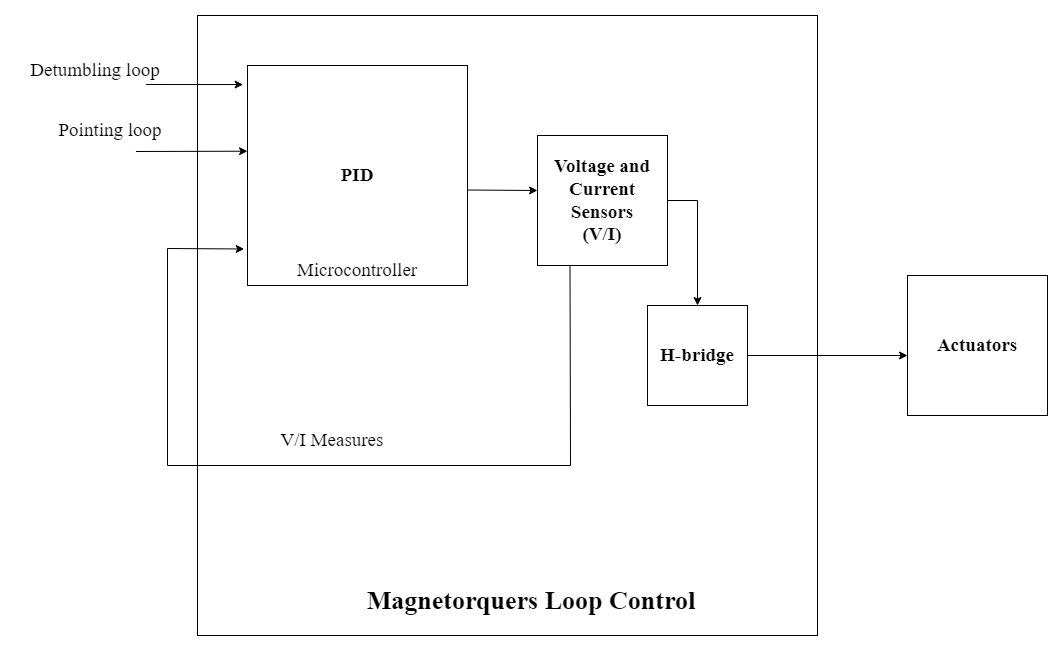

The diagram above was exported from draw.io. Its source (the exported page's mxGraphModel, read from the mxfile embedded in the PNG):
<mxGraphModel dx="2417" dy="868" grid="1" gridSize="10" guides="1" tooltips="1" connect="1" arrows="1" fold="1" page="1" pageScale="1" pageWidth="827" pageHeight="1169" math="0" shadow="0">
  <root>
    <mxCell id="0" />
    <mxCell id="1" parent="0" />
    <mxCell id="9ckScwZvbxO3NHxXQxj2-22" value="" style="whiteSpace=wrap;html=1;aspect=fixed;" vertex="1" parent="1">
      <mxGeometry x="80" y="110" width="620" height="620" as="geometry" />
    </mxCell>
    <mxCell id="9ckScwZvbxO3NHxXQxj2-23" value="PID" style="whiteSpace=wrap;html=1;aspect=fixed;fontFamily=Times New Roman;fontSize=19;fontStyle=1" vertex="1" parent="1">
      <mxGeometry x="130" y="160" width="220" height="220" as="geometry" />
    </mxCell>
    <mxCell id="9ckScwZvbxO3NHxXQxj2-24" value="Microcontroller" style="text;html=1;strokeColor=none;fillColor=none;align=center;verticalAlign=middle;whiteSpace=wrap;rounded=0;fontFamily=Times New Roman;fontSize=19;" vertex="1" parent="1">
      <mxGeometry x="210" y="350" width="60" height="30" as="geometry" />
    </mxCell>
    <mxCell id="9ckScwZvbxO3NHxXQxj2-25" value="Voltage and&lt;br&gt;Current&lt;br&gt;Sensors&lt;br&gt;(V/I)" style="whiteSpace=wrap;html=1;aspect=fixed;fontFamily=Times New Roman;fontSize=19;fontStyle=1" vertex="1" parent="1">
      <mxGeometry x="420" y="230" width="130" height="130" as="geometry" />
    </mxCell>
    <mxCell id="9ckScwZvbxO3NHxXQxj2-26" value="Actuators" style="whiteSpace=wrap;html=1;aspect=fixed;fontFamily=Times New Roman;fontSize=19;fontStyle=1" vertex="1" parent="1">
      <mxGeometry x="790" y="370" width="140" height="140" as="geometry" />
    </mxCell>
    <mxCell id="9ckScwZvbxO3NHxXQxj2-27" value="" style="endArrow=classic;html=1;rounded=0;fontFamily=Times New Roman;fontSize=19;exitX=1.002;exitY=0.566;exitDx=0;exitDy=0;exitPerimeter=0;" edge="1" parent="1" source="9ckScwZvbxO3NHxXQxj2-23">
      <mxGeometry width="50" height="50" relative="1" as="geometry">
        <mxPoint x="270" y="540" as="sourcePoint" />
        <mxPoint x="420" y="285" as="targetPoint" />
      </mxGeometry>
    </mxCell>
    <mxCell id="9ckScwZvbxO3NHxXQxj2-28" value="" style="endArrow=classic;html=1;rounded=0;fontFamily=Times New Roman;fontSize=19;entryX=-0.015;entryY=0.834;entryDx=0;entryDy=0;exitX=0.25;exitY=1;exitDx=0;exitDy=0;entryPerimeter=0;" edge="1" parent="1" source="9ckScwZvbxO3NHxXQxj2-25" target="9ckScwZvbxO3NHxXQxj2-23">
      <mxGeometry width="50" height="50" relative="1" as="geometry">
        <mxPoint x="390" y="290" as="sourcePoint" />
        <mxPoint x="320" y="490" as="targetPoint" />
        <Array as="points">
          <mxPoint x="453" y="560" />
          <mxPoint x="50" y="560" />
          <mxPoint x="50" y="343" />
        </Array>
      </mxGeometry>
    </mxCell>
    <mxCell id="9ckScwZvbxO3NHxXQxj2-29" value="" style="endArrow=classic;html=1;rounded=0;fontFamily=Times New Roman;fontSize=19;entryX=0.007;entryY=0.435;entryDx=0;entryDy=0;entryPerimeter=0;" edge="1" parent="1">
      <mxGeometry width="50" height="50" relative="1" as="geometry">
        <mxPoint x="18.460000000000036" y="246" as="sourcePoint" />
        <mxPoint x="130" y="245.70000000000005" as="targetPoint" />
      </mxGeometry>
    </mxCell>
    <mxCell id="9ckScwZvbxO3NHxXQxj2-30" value="" style="endArrow=classic;html=1;rounded=0;fontFamily=Times New Roman;fontSize=19;entryX=-0.013;entryY=0.132;entryDx=0;entryDy=0;entryPerimeter=0;" edge="1" parent="1">
      <mxGeometry width="50" height="50" relative="1" as="geometry">
        <mxPoint x="28.460000000000036" y="179" as="sourcePoint" />
        <mxPoint x="125.59999999999991" y="179.03999999999996" as="targetPoint" />
      </mxGeometry>
    </mxCell>
    <mxCell id="9ckScwZvbxO3NHxXQxj2-31" value="V/I Measures" style="text;html=1;strokeColor=none;fillColor=none;align=center;verticalAlign=middle;whiteSpace=wrap;rounded=0;fontFamily=Times New Roman;fontSize=19;fontStyle=0" vertex="1" parent="1">
      <mxGeometry x="160" y="520" width="110" height="30" as="geometry" />
    </mxCell>
    <mxCell id="9ckScwZvbxO3NHxXQxj2-32" value="Detumbling loop" style="text;html=1;strokeColor=none;fillColor=none;align=center;verticalAlign=middle;whiteSpace=wrap;rounded=0;fontFamily=Times New Roman;fontSize=19;fontStyle=0" vertex="1" parent="1">
      <mxGeometry x="-101.54" y="150" width="160" height="30" as="geometry" />
    </mxCell>
    <mxCell id="9ckScwZvbxO3NHxXQxj2-33" value="Pointing loop" style="text;html=1;strokeColor=none;fillColor=none;align=center;verticalAlign=middle;whiteSpace=wrap;rounded=0;fontFamily=Times New Roman;fontSize=19;fontStyle=0" vertex="1" parent="1">
      <mxGeometry x="-101.54" y="210" width="190" height="30" as="geometry" />
    </mxCell>
    <mxCell id="9ckScwZvbxO3NHxXQxj2-36" value="H-bridge" style="whiteSpace=wrap;html=1;aspect=fixed;fontFamily=Times New Roman;fontSize=19;fontStyle=1" vertex="1" parent="1">
      <mxGeometry x="530" y="400" width="100" height="100" as="geometry" />
    </mxCell>
    <mxCell id="9ckScwZvbxO3NHxXQxj2-37" value="" style="endArrow=classic;html=1;rounded=0;fontFamily=Times New Roman;fontSize=19;exitX=1;exitY=0.5;exitDx=0;exitDy=0;entryX=0.5;entryY=0;entryDx=0;entryDy=0;" edge="1" parent="1" source="9ckScwZvbxO3NHxXQxj2-25" target="9ckScwZvbxO3NHxXQxj2-36">
      <mxGeometry width="50" height="50" relative="1" as="geometry">
        <mxPoint x="360.44000000000005" y="294.52" as="sourcePoint" />
        <mxPoint x="430" y="295" as="targetPoint" />
        <Array as="points">
          <mxPoint x="580" y="295" />
        </Array>
      </mxGeometry>
    </mxCell>
    <mxCell id="9ckScwZvbxO3NHxXQxj2-38" value="" style="endArrow=classic;html=1;rounded=0;exitX=1;exitY=0.5;exitDx=0;exitDy=0;" edge="1" parent="1" source="9ckScwZvbxO3NHxXQxj2-36">
      <mxGeometry width="50" height="50" relative="1" as="geometry">
        <mxPoint x="390" y="470" as="sourcePoint" />
        <mxPoint x="790" y="450" as="targetPoint" />
      </mxGeometry>
    </mxCell>
    <mxCell id="9ckScwZvbxO3NHxXQxj2-39" value="Magnetorquers Loop Control" style="text;html=1;strokeColor=none;fillColor=none;align=center;verticalAlign=middle;whiteSpace=wrap;rounded=0;fontFamily=Times New Roman;fontStyle=1;fontSize=26;" vertex="1" parent="1">
      <mxGeometry x="224" y="680" width="380" height="30" as="geometry" />
    </mxCell>
  </root>
</mxGraphModel>